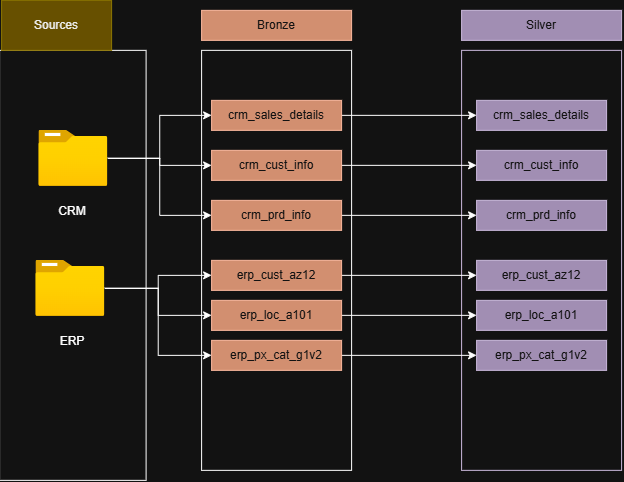

The diagram above was exported from draw.io. Its source (the exported page's mxGraphModel, read from the mxfile embedded in the PNG):
<mxGraphModel dx="970" dy="538" grid="1" gridSize="10" guides="1" tooltips="1" connect="1" arrows="1" fold="1" page="1" pageScale="1" pageWidth="850" pageHeight="1100" math="0" shadow="0">
  <root>
    <mxCell id="0" />
    <mxCell id="1" parent="0" />
    <mxCell id="yBSwlbrGXiqQQ0aUpliQ-1" parent="1" style="rounded=0;whiteSpace=wrap;html=1;fillColor=none;" value="" vertex="1">
      <mxGeometry height="430" width="146.5" x="18" y="160" as="geometry" />
    </mxCell>
    <mxCell id="yBSwlbrGXiqQQ0aUpliQ-2" parent="1" style="rounded=0;whiteSpace=wrap;html=1;strokeColor=#B09500;fillColor=#e3c800;fontColor=#000000;" value="Sources" vertex="1">
      <mxGeometry height="50" width="110" x="20" y="110" as="geometry" />
    </mxCell>
    <mxCell id="yBSwlbrGXiqQQ0aUpliQ-9" parent="1" style="rounded=0;whiteSpace=wrap;html=1;fillColor=#a0522d;fontColor=#ffffff;strokeColor=#6D1F00;" value="Bronze" vertex="1">
      <mxGeometry height="30" width="150" x="220" y="120" as="geometry" />
    </mxCell>
    <mxCell id="yBSwlbrGXiqQQ0aUpliQ-10" parent="1" style="rounded=0;whiteSpace=wrap;html=1;fillColor=none;fontColor=#ffffff;strokeColor=default;" value="cv" vertex="1">
      <mxGeometry height="420" width="150" x="220" y="160" as="geometry" />
    </mxCell>
    <mxCell id="lmZEFFsb6gKYBGmLwoC7-12" edge="1" parent="1" source="yBSwlbrGXiqQQ0aUpliQ-16" style="edgeStyle=orthogonalEdgeStyle;rounded=0;orthogonalLoop=1;jettySize=auto;html=1;entryX=0;entryY=0.5;entryDx=0;entryDy=0;" target="lmZEFFsb6gKYBGmLwoC7-3">
      <mxGeometry relative="1" as="geometry" />
    </mxCell>
    <mxCell id="lmZEFFsb6gKYBGmLwoC7-13" edge="1" parent="1" source="yBSwlbrGXiqQQ0aUpliQ-16" style="edgeStyle=orthogonalEdgeStyle;rounded=0;orthogonalLoop=1;jettySize=auto;html=1;" target="lmZEFFsb6gKYBGmLwoC7-4">
      <mxGeometry relative="1" as="geometry" />
    </mxCell>
    <mxCell id="lmZEFFsb6gKYBGmLwoC7-14" edge="1" parent="1" source="yBSwlbrGXiqQQ0aUpliQ-16" style="edgeStyle=orthogonalEdgeStyle;rounded=0;orthogonalLoop=1;jettySize=auto;html=1;entryX=0;entryY=0.5;entryDx=0;entryDy=0;" target="lmZEFFsb6gKYBGmLwoC7-5">
      <mxGeometry relative="1" as="geometry" />
    </mxCell>
    <mxCell id="yBSwlbrGXiqQQ0aUpliQ-16" parent="1" style="image;aspect=fixed;html=1;points=[];align=center;fontSize=12;image=img/lib/azure2/general/Folder_Blank.svg;" value="" vertex="1">
      <mxGeometry height="56.00000000000001" width="69" x="57.25" y="240" as="geometry" />
    </mxCell>
    <mxCell id="lmZEFFsb6gKYBGmLwoC7-9" edge="1" parent="1" source="yBSwlbrGXiqQQ0aUpliQ-18" style="edgeStyle=orthogonalEdgeStyle;rounded=0;orthogonalLoop=1;jettySize=auto;html=1;entryX=0;entryY=0.5;entryDx=0;entryDy=0;" target="lmZEFFsb6gKYBGmLwoC7-6">
      <mxGeometry relative="1" as="geometry" />
    </mxCell>
    <mxCell id="lmZEFFsb6gKYBGmLwoC7-10" edge="1" parent="1" source="yBSwlbrGXiqQQ0aUpliQ-18" style="edgeStyle=orthogonalEdgeStyle;rounded=0;orthogonalLoop=1;jettySize=auto;html=1;entryX=0;entryY=0.5;entryDx=0;entryDy=0;" target="lmZEFFsb6gKYBGmLwoC7-7">
      <mxGeometry relative="1" as="geometry" />
    </mxCell>
    <mxCell id="lmZEFFsb6gKYBGmLwoC7-11" edge="1" parent="1" source="yBSwlbrGXiqQQ0aUpliQ-18" style="edgeStyle=orthogonalEdgeStyle;rounded=0;orthogonalLoop=1;jettySize=auto;html=1;entryX=0;entryY=0.5;entryDx=0;entryDy=0;" target="lmZEFFsb6gKYBGmLwoC7-8">
      <mxGeometry relative="1" as="geometry" />
    </mxCell>
    <mxCell id="yBSwlbrGXiqQQ0aUpliQ-18" parent="1" style="image;aspect=fixed;html=1;points=[];align=center;fontSize=12;image=img/lib/azure2/general/Folder_Blank.svg;" value="" vertex="1">
      <mxGeometry height="56.00000000000001" width="69" x="54.25" y="370" as="geometry" />
    </mxCell>
    <mxCell id="yBSwlbrGXiqQQ0aUpliQ-20" parent="1" style="rounded=0;whiteSpace=wrap;html=1;strokeColor=none;fillColor=none;" value="CRM" vertex="1">
      <mxGeometry height="50" width="80" x="51.25" y="296" as="geometry" />
    </mxCell>
    <mxCell id="yBSwlbrGXiqQQ0aUpliQ-21" parent="1" style="rounded=0;whiteSpace=wrap;html=1;strokeColor=none;fillColor=none;" value="ERP" vertex="1">
      <mxGeometry height="50" width="80" x="51.25" y="426" as="geometry" />
    </mxCell>
    <mxCell id="lmZEFFsb6gKYBGmLwoC7-1" parent="1" style="rounded=0;whiteSpace=wrap;html=1;fillColor=none;fontColor=#ffffff;strokeColor=#432D57;" value="cv" vertex="1">
      <mxGeometry height="420" width="160" x="480" y="160" as="geometry" />
    </mxCell>
    <mxCell id="lmZEFFsb6gKYBGmLwoC7-2" parent="1" style="rounded=0;whiteSpace=wrap;html=1;fillColor=#76608a;fontColor=#ffffff;strokeColor=#432D57;" value="Silver" vertex="1">
      <mxGeometry height="30" width="160" x="480" y="120" as="geometry" />
    </mxCell>
    <mxCell id="lmZEFFsb6gKYBGmLwoC7-22" edge="1" parent="1" source="lmZEFFsb6gKYBGmLwoC7-3" style="edgeStyle=orthogonalEdgeStyle;rounded=0;orthogonalLoop=1;jettySize=auto;html=1;entryX=0;entryY=0.5;entryDx=0;entryDy=0;" target="lmZEFFsb6gKYBGmLwoC7-16">
      <mxGeometry relative="1" as="geometry" />
    </mxCell>
    <mxCell id="lmZEFFsb6gKYBGmLwoC7-3" parent="1" style="rounded=0;whiteSpace=wrap;html=1;fillColor=#a0522d;fontColor=#ffffff;strokeColor=#6D1F00;" value="crm_sales_details" vertex="1">
      <mxGeometry height="30" width="130" x="230" y="210" as="geometry" />
    </mxCell>
    <mxCell id="lmZEFFsb6gKYBGmLwoC7-23" edge="1" parent="1" source="lmZEFFsb6gKYBGmLwoC7-4" style="edgeStyle=orthogonalEdgeStyle;rounded=0;orthogonalLoop=1;jettySize=auto;html=1;" target="lmZEFFsb6gKYBGmLwoC7-17">
      <mxGeometry relative="1" as="geometry" />
    </mxCell>
    <mxCell id="lmZEFFsb6gKYBGmLwoC7-4" parent="1" style="rounded=0;whiteSpace=wrap;html=1;fillColor=#a0522d;fontColor=#ffffff;strokeColor=#6D1F00;" value="crm_cust_info" vertex="1">
      <mxGeometry height="30" width="130" x="230" y="260" as="geometry" />
    </mxCell>
    <mxCell id="lmZEFFsb6gKYBGmLwoC7-24" edge="1" parent="1" source="lmZEFFsb6gKYBGmLwoC7-5" style="edgeStyle=orthogonalEdgeStyle;rounded=0;orthogonalLoop=1;jettySize=auto;html=1;entryX=0;entryY=0.5;entryDx=0;entryDy=0;" target="lmZEFFsb6gKYBGmLwoC7-18">
      <mxGeometry relative="1" as="geometry" />
    </mxCell>
    <mxCell id="lmZEFFsb6gKYBGmLwoC7-5" parent="1" style="rounded=0;whiteSpace=wrap;html=1;fillColor=#a0522d;fontColor=#ffffff;strokeColor=#6D1F00;" value="crm_prd_info" vertex="1">
      <mxGeometry height="30" width="130" x="230" y="310" as="geometry" />
    </mxCell>
    <mxCell id="lmZEFFsb6gKYBGmLwoC7-25" edge="1" parent="1" source="lmZEFFsb6gKYBGmLwoC7-6" style="edgeStyle=orthogonalEdgeStyle;rounded=0;orthogonalLoop=1;jettySize=auto;html=1;entryX=0;entryY=0.5;entryDx=0;entryDy=0;" target="lmZEFFsb6gKYBGmLwoC7-19">
      <mxGeometry relative="1" as="geometry" />
    </mxCell>
    <mxCell id="lmZEFFsb6gKYBGmLwoC7-6" parent="1" style="rounded=0;whiteSpace=wrap;html=1;fillColor=#a0522d;fontColor=#ffffff;strokeColor=#6D1F00;" value="erp_cust_az12" vertex="1">
      <mxGeometry height="30" width="130" x="230" y="370" as="geometry" />
    </mxCell>
    <mxCell id="lmZEFFsb6gKYBGmLwoC7-26" edge="1" parent="1" source="lmZEFFsb6gKYBGmLwoC7-7" style="edgeStyle=orthogonalEdgeStyle;rounded=0;orthogonalLoop=1;jettySize=auto;html=1;entryX=0;entryY=0.5;entryDx=0;entryDy=0;" target="lmZEFFsb6gKYBGmLwoC7-20">
      <mxGeometry relative="1" as="geometry" />
    </mxCell>
    <mxCell id="lmZEFFsb6gKYBGmLwoC7-7" parent="1" style="rounded=0;whiteSpace=wrap;html=1;fillColor=#a0522d;fontColor=#ffffff;strokeColor=#6D1F00;" value="erp_loc_a101" vertex="1">
      <mxGeometry height="30" width="130" x="230" y="410" as="geometry" />
    </mxCell>
    <mxCell id="lmZEFFsb6gKYBGmLwoC7-27" edge="1" parent="1" source="lmZEFFsb6gKYBGmLwoC7-8" style="edgeStyle=orthogonalEdgeStyle;rounded=0;orthogonalLoop=1;jettySize=auto;html=1;entryX=0;entryY=0.5;entryDx=0;entryDy=0;" target="lmZEFFsb6gKYBGmLwoC7-21">
      <mxGeometry relative="1" as="geometry" />
    </mxCell>
    <mxCell id="lmZEFFsb6gKYBGmLwoC7-8" parent="1" style="rounded=0;whiteSpace=wrap;html=1;fillColor=#a0522d;fontColor=#ffffff;strokeColor=#6D1F00;" value="erp_px_cat_g1v2" vertex="1">
      <mxGeometry height="30" width="130" x="230" y="450" as="geometry" />
    </mxCell>
    <mxCell id="lmZEFFsb6gKYBGmLwoC7-16" parent="1" style="rounded=0;whiteSpace=wrap;html=1;fillColor=#76608a;fontColor=#ffffff;strokeColor=#432D57;" value="crm_sales_details" vertex="1">
      <mxGeometry height="30" width="130" x="495" y="210" as="geometry" />
    </mxCell>
    <mxCell id="lmZEFFsb6gKYBGmLwoC7-17" parent="1" style="rounded=0;whiteSpace=wrap;html=1;fillColor=#76608a;fontColor=#ffffff;strokeColor=#432D57;" value="crm_cust_info" vertex="1">
      <mxGeometry height="30" width="130" x="495" y="260" as="geometry" />
    </mxCell>
    <mxCell id="lmZEFFsb6gKYBGmLwoC7-18" parent="1" style="rounded=0;whiteSpace=wrap;html=1;fillColor=#76608a;fontColor=#ffffff;strokeColor=#432D57;" value="crm_prd_info" vertex="1">
      <mxGeometry height="30" width="130" x="495" y="310" as="geometry" />
    </mxCell>
    <mxCell id="lmZEFFsb6gKYBGmLwoC7-19" parent="1" style="rounded=0;whiteSpace=wrap;html=1;fillColor=#76608a;fontColor=#ffffff;strokeColor=#432D57;" value="erp_cust_az12" vertex="1">
      <mxGeometry height="30" width="130" x="495" y="370" as="geometry" />
    </mxCell>
    <mxCell id="lmZEFFsb6gKYBGmLwoC7-20" parent="1" style="rounded=0;whiteSpace=wrap;html=1;fillColor=#76608a;fontColor=#ffffff;strokeColor=#432D57;" value="erp_loc_a101" vertex="1">
      <mxGeometry height="30" width="130" x="495" y="410" as="geometry" />
    </mxCell>
    <mxCell id="lmZEFFsb6gKYBGmLwoC7-21" parent="1" style="rounded=0;whiteSpace=wrap;html=1;fillColor=#76608a;fontColor=#ffffff;strokeColor=#432D57;" value="erp_px_cat_g1v2" vertex="1">
      <mxGeometry height="30" width="130" x="495" y="450" as="geometry" />
    </mxCell>
  </root>
</mxGraphModel>